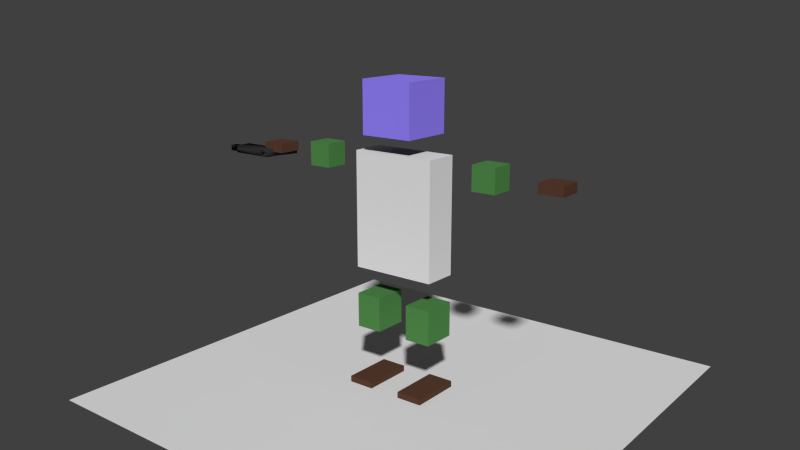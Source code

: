 # Source: Bodystyle_test.blend  (saved by Blender 2.75.0; exported with 4.5.12 LTS)
import bpy
from mathutils import Matrix  # noqa: F401  (used for matrix-valued properties, if any)

bpy.ops.wm.read_factory_settings(use_empty=True)
scene = bpy.context.scene
scene.name = 'Scene'

# ---- collections
col_collection_1 = bpy.data.collections.new('Collection 1'); scene.collection.children.link(col_collection_1)
col_collection_1.hide_render = True
col_collection_1.hide_viewport = True
col_collection_2 = bpy.data.collections.new('Collection 2'); scene.collection.children.link(col_collection_2)
col_collection_3 = bpy.data.collections.new('Collection 3'); scene.collection.children.link(col_collection_3)
col_collection_3.hide_render = True
col_collection_3.hide_viewport = True
col_collection_4 = bpy.data.collections.new('Collection 4'); scene.collection.children.link(col_collection_4)
col_collection_4.hide_render = True
col_collection_4.hide_viewport = True
col_collection_5 = bpy.data.collections.new('Collection 5'); scene.collection.children.link(col_collection_5)
col_collection_5.hide_render = True
col_collection_5.hide_viewport = True
col_collection_6 = bpy.data.collections.new('Collection 6'); scene.collection.children.link(col_collection_6)
col_collection_6.hide_render = True
col_collection_6.hide_viewport = True
col_collection_7 = bpy.data.collections.new('Collection 7'); scene.collection.children.link(col_collection_7)
col_collection_7.hide_render = True
col_collection_7.hide_viewport = True
col_collection_8 = bpy.data.collections.new('Collection 8'); scene.collection.children.link(col_collection_8)
col_collection_8.hide_render = True
col_collection_8.hide_viewport = True
col_collection_9 = bpy.data.collections.new('Collection 9'); scene.collection.children.link(col_collection_9)
col_collection_9.hide_render = True
col_collection_9.hide_viewport = True
col_collection_10 = bpy.data.collections.new('Collection 10'); scene.collection.children.link(col_collection_10)
col_collection_10.hide_render = True
col_collection_10.hide_viewport = True
col_collection_11 = bpy.data.collections.new('Collection 11'); scene.collection.children.link(col_collection_11)
col_collection_11.hide_render = True
col_collection_11.hide_viewport = True
col_collection_12 = bpy.data.collections.new('Collection 12'); scene.collection.children.link(col_collection_12)
col_collection_12.hide_render = True
col_collection_12.hide_viewport = True
col_collection_13 = bpy.data.collections.new('Collection 13'); scene.collection.children.link(col_collection_13)
col_collection_13.hide_render = True
col_collection_13.hide_viewport = True
col_collection_14 = bpy.data.collections.new('Collection 14'); scene.collection.children.link(col_collection_14)
col_collection_14.hide_render = True
col_collection_14.hide_viewport = True
col_collection_15 = bpy.data.collections.new('Collection 15'); scene.collection.children.link(col_collection_15)
col_collection_15.hide_render = True
col_collection_15.hide_viewport = True
col_collection_16 = bpy.data.collections.new('Collection 16'); scene.collection.children.link(col_collection_16)
col_collection_16.hide_render = True
col_collection_16.hide_viewport = True
col_collection_17 = bpy.data.collections.new('Collection 17'); scene.collection.children.link(col_collection_17)
col_collection_17.hide_render = True
col_collection_17.hide_viewport = True
col_collection_18 = bpy.data.collections.new('Collection 18'); scene.collection.children.link(col_collection_18)
col_collection_18.hide_render = True
col_collection_18.hide_viewport = True
col_collection_19 = bpy.data.collections.new('Collection 19'); scene.collection.children.link(col_collection_19)
col_collection_19.hide_render = True
col_collection_19.hide_viewport = True
col_collection_20 = bpy.data.collections.new('Collection 20'); scene.collection.children.link(col_collection_20)
col_collection_20.hide_render = True
col_collection_20.hide_viewport = True

# ---- materials (node trees are filled in below, after node groups)
mat_blank = bpy.data.materials.new('Blank')
mat_blank.alpha_threshold = 0.0
mat_blank.roughness = 0.5
mat_blank.specular_intensity = 0.0
mat_blank.line_color = (0.0, 0.0, 0.0, 1.0)
mat_pad = bpy.data.materials.new('Pad')
mat_pad.alpha_threshold = 0.0
mat_pad.diffuse_color = (0.07949, 0.25, 0.06848, 1.0)
mat_pad.roughness = 0.5
mat_pad.specular_intensity = 0.0
mat_gloot = bpy.data.materials.new('Gloot')
mat_gloot.alpha_threshold = 0.0
mat_gloot.diffuse_color = (0.102, 0.04667, 0.02978, 1.0)
mat_gloot.roughness = 0.5
mat_gloot.specular_intensity = 0.0
mat_head = bpy.data.materials.new('Head')
mat_head.alpha_threshold = 0.0
mat_head.diffuse_color = (0.3013, 0.2233, 1.0, 1.0)
mat_head.roughness = 0.5
mat_head.specular_intensity = 0.0
mat_gun = bpy.data.materials.new('Gun')
mat_gun.alpha_threshold = 0.0
mat_gun.diffuse_color = (0.02813, 0.02813, 0.02813, 1.0)
mat_gun.roughness = 0.5
mat_gun.specular_intensity = 0.0

# ---- material node trees

# ---- world
world_world = bpy.data.worlds.new('World'); scene.world = world_world
world_world.color = (0.05088, 0.05088, 0.05088)
world_world.use_sun_shadow = False
world_world.sun_shadow_jitter_overblur = 0.0
world_world.cycles.sampling_method = 'MANUAL'
world_world.cycles.sample_map_resolution = 256

# ---- cameras
cam_camera_001 = bpy.data.cameras.new('Camera.001')
cam_camera_001.clip_end = 42.4
cam_camera_001.lens = 35.0
cam_camera_001.sensor_width = 32.0
cam_camera_001.sensor_height = 18.0
cam_camera_001.display_size = 2.0
cam_camera_001.dof.focus_distance = 0.0

# ---- meshes
me_plane = bpy.data.meshes.new('Plane')
me_plane.from_pydata([(-1.0, -1.0, 0.0), (1.0, -1.0, 0.0), (-1.0, 1.0, 0.0), (1.0, 1.0, 0.0)], [], [(0, 1, 3, 2)])
me_plane.use_remesh_preserve_volume = False
me_plane.use_remesh_preserve_attributes = False
me_plane.use_mirror_vertex_groups = False
me_plane.update()
me_jointspaced = bpy.data.meshes.new('JointSpaced')
me_jointspaced.from_pydata([(0.5694, -0.608, 1.956), (0.5694, -0.608, 3.172), (0.5694, 0.608, 1.956), (0.5694, 0.608, 3.172), (1.503, -0.608, 1.956), (1.503, -0.608, 3.172), (1.503, 0.608, 1.956), (1.503, 0.608, 3.172), (0.5694, -1.057, 0.008845), (0.5694, -1.057, 0.2168), (0.5694, 0.7671, 0.008845), (0.5694, 0.7671, 0.2168), (1.503, -1.057, 0.008845), (1.503, -1.057, 0.2168), (1.503, 0.7671, 0.008845), (1.503, 0.7671, 0.2168), (0.0, -0.608, 4.122), (0.0, -0.608, 8.178), (0.0, 0.608, 4.122), (0.0, 0.608, 8.178), (1.513, -0.608, 4.122), (1.513, -0.608, 8.178), (1.513, 0.608, 4.122), (1.513, 0.608, 8.178), (2.94, -0.4183, 7.362), (2.94, -0.4183, 8.199), (2.94, 0.4183, 7.362), (2.94, 0.4183, 8.199), (3.777, -0.4183, 7.362), (3.777, -0.4183, 8.199), (3.777, 0.4183, 7.362), (3.777, 0.4183, 8.199), (5.219, -0.4183, 7.614), (5.219, -0.4183, 7.947), (5.219, 0.4183, 7.614), (5.219, 0.4183, 7.947), (6.055, -0.4183, 7.614), (6.055, -0.4183, 7.947), (6.055, 0.4183, 7.614), (6.055, 0.4183, 7.947), (0.0, -0.7277, 8.971), (0.0, -0.7277, 10.38), (0.0, 0.7277, 8.971), (0.0, 0.7277, 10.38), (0.7333, -0.7277, 8.971), (0.7333, -0.7277, 10.38), (0.7333, 0.7277, 8.971), (0.7333, 0.7277, 10.38)], [], [(1, 3, 2, 0), (3, 7, 6, 2), (7, 5, 4, 6), (5, 1, 0, 4), (0, 2, 6, 4), (5, 7, 3, 1), (9, 11, 10, 8), (11, 15, 14, 10), (15, 13, 12, 14), (13, 9, 8, 12), (8, 10, 14, 12), (13, 15, 11, 9), (25, 27, 26, 24), (19, 23, 22, 18), (23, 21, 20, 22), (21, 17, 16, 20), (16, 18, 22, 20), (21, 23, 19, 17), (27, 31, 30, 26), (31, 29, 28, 30), (29, 25, 24, 28), (24, 26, 30, 28), (29, 31, 27, 25), (33, 35, 34, 32), (35, 39, 38, 34), (39, 37, 36, 38), (37, 33, 32, 36), (32, 34, 38, 36), (37, 39, 35, 33), (43, 47, 46, 42), (47, 45, 44, 46), (45, 41, 40, 44), (40, 42, 46, 44), (45, 47, 43, 41)])
me_jointspaced.use_remesh_preserve_volume = False
me_jointspaced.use_remesh_preserve_attributes = False
me_jointspaced.use_mirror_vertex_groups = False
me_jointspaced.update()
me_jointspaced_001 = bpy.data.meshes.new('JointSpaced.001')
me_jointspaced_001.from_pydata([(-5.822, 0.5264, 7.725), (-6.085, -0.1387, 7.725), (-5.395, 0.5264, 7.725), (-5.658, -0.3718, 7.725), (-5.822, 0.5264, 7.458), (-6.085, -0.1387, 7.458), (-5.395, 0.5264, 7.458), (-5.658, -0.3718, 7.458), (-6.085, -0.7208, 7.725), (-5.658, -0.7208, 7.725), (-5.658, -0.7208, 7.458), (-6.085, -0.7208, 7.458), (-7.262, -0.1387, 7.458), (-7.262, -0.1387, 7.725), (-7.262, -0.7208, 7.458), (-7.262, -0.7208, 7.725), (-7.262, -0.3981, 7.49), (-7.262, -0.3981, 7.693), (-7.262, -0.667, 7.49), (-7.262, -0.667, 7.693), (-7.642, -0.3981, 7.49), (-7.642, -0.3981, 7.693), (-7.642, -0.667, 7.49), (-7.642, -0.667, 7.693), (-5.868, -0.7208, 7.692), (-5.749, -0.7208, 7.692), (-5.749, -0.7208, 7.492), (-5.868, -0.7208, 7.492), (-5.868, -0.752, 7.649), (-5.749, -0.752, 7.649), (-5.749, -0.752, 7.534), (-5.868, -0.752, 7.534), (-5.868, -0.8154, 7.692), (-5.749, -0.8154, 7.692), (-5.749, -0.8154, 7.492), (-5.868, -0.8154, 7.492), (-5.868, -0.8154, 7.649), (-5.749, -0.8154, 7.649), (-5.749, -0.8154, 7.534), (-5.868, -0.8154, 7.534), (-7.094, -0.7208, 7.573), (-7.094, -0.7208, 7.61), (-7.209, -0.7208, 7.573), (-7.209, -0.7208, 7.61), (-7.094, -0.8111, 7.573), (-7.094, -0.8111, 7.61), (-7.209, -0.8111, 7.573), (-7.209, -0.8111, 7.61), (0.5694, -0.608, 1.956), (0.5694, -0.608, 3.172), (0.5694, 0.608, 1.956), (0.5694, 0.608, 3.172), (1.503, -0.608, 1.956), (1.503, -0.608, 3.172), (1.503, 0.608, 1.956), (1.503, 0.608, 3.172), (0.5694, -1.057, 0.008845), (0.5694, -1.057, 0.2168), (0.5694, 0.7671, 0.008845), (0.5694, 0.7671, 0.2168), (1.503, -1.057, 0.008845), (1.503, -1.057, 0.2168), (1.503, 0.7671, 0.008845), (1.503, 0.7671, 0.2168), (1.513, -0.608, 4.122), (1.513, -0.608, 8.178), (1.513, 0.608, 4.122), (1.513, 0.608, 8.178), (2.94, -0.4183, 7.362), (2.94, -0.4183, 8.199), (2.94, 0.4183, 7.362), (2.94, 0.4183, 8.199), (3.777, -0.4183, 7.362), (3.777, -0.4183, 8.199), (3.777, 0.4183, 7.362), (3.777, 0.4183, 8.199), (5.219, -0.4183, 7.614), (5.219, -0.4183, 7.947), (5.219, 0.4183, 7.614), (5.219, 0.4183, 7.947), (6.055, -0.4183, 7.614), (6.055, -0.4183, 7.947), (6.055, 0.4183, 7.614), (6.055, 0.4183, 7.947), (0.9384, -0.9313, 8.773), (0.9384, -0.9313, 10.58), (0.9384, 0.9313, 8.773), (0.9384, 0.9313, 10.58), (-0.5694, -0.608, 1.956), (-0.5694, -0.608, 3.172), (-0.5694, 0.608, 1.956), (-0.5694, 0.608, 3.172), (-1.503, -0.608, 1.956), (-1.503, -0.608, 3.172), (-1.503, 0.608, 1.956), (-1.503, 0.608, 3.172), (-0.5694, -1.057, 0.008845), (-0.5694, -1.057, 0.2168), (-0.5694, 0.7671, 0.008845), (-0.5694, 0.7671, 0.2168), (-1.503, -1.057, 0.008845), (-1.503, -1.057, 0.2168), (-1.503, 0.7671, 0.008845), (-1.503, 0.7671, 0.2168), (-1.513, -0.608, 4.122), (-1.513, -0.608, 8.178), (-1.513, 0.608, 4.122), (-1.513, 0.608, 8.178), (-2.94, -0.4183, 7.362), (-2.94, -0.4183, 8.199), (-2.94, 0.4183, 7.362), (-2.94, 0.4183, 8.199), (-3.777, -0.4183, 7.362), (-3.777, -0.4183, 8.199), (-3.777, 0.4183, 7.362), (-3.777, 0.4183, 8.199), (-5.219, -0.4183, 7.614), (-5.219, -0.4183, 7.947), (-5.219, 0.4183, 7.614), (-5.219, 0.4183, 7.947), (-6.055, -0.4183, 7.614), (-6.055, -0.4183, 7.947), (-6.055, 0.4183, 7.614), (-6.055, 0.4183, 7.947), (-0.9384, -0.9313, 8.773), (-0.9384, -0.9313, 10.58), (-0.9384, 0.9313, 8.773), (-0.9384, 0.9313, 10.58)], [], [(1, 3, 2, 0), (3, 7, 6, 2), (7, 5, 4, 6), (5, 1, 0, 4), (0, 2, 6, 4), (1, 5, 12, 13), (8, 11, 27, 24), (7, 3, 9, 10), (5, 7, 10, 11), (3, 1, 8, 9), (14, 15, 19, 18), (8, 1, 13, 15), (14, 11, 40, 42), (5, 11, 14, 12), (16, 18, 22, 20), (12, 14, 18, 16), (13, 12, 16, 17), (15, 13, 17, 19), (21, 20, 22, 23), (17, 16, 20, 21), (19, 17, 21, 23), (18, 19, 23, 22), (28, 29, 37, 36), (10, 9, 25, 26), (11, 10, 26, 27), (9, 8, 24, 25), (31, 30, 29, 28), (30, 31, 39, 38), (24, 27, 31, 28), (26, 25, 29, 30), (35, 34, 38, 39), (33, 32, 36, 37), (29, 25, 33, 37), (31, 27, 35, 39), (27, 26, 34, 35), (25, 24, 32, 33), (24, 28, 36, 32), (26, 30, 38, 34), (41, 43, 47, 45), (15, 14, 42, 43), (11, 8, 41, 40), (8, 15, 43, 41), (44, 45, 47, 46), (40, 41, 45, 44), (42, 40, 44, 46), (43, 42, 46, 47), (49, 51, 50, 48), (51, 55, 54, 50), (55, 53, 52, 54), (53, 49, 48, 52), (48, 50, 54, 52), (53, 55, 51, 49), (57, 59, 58, 56), (59, 63, 62, 58), (63, 61, 60, 62), (61, 57, 56, 60), (56, 58, 62, 60), (61, 63, 59, 57), (69, 71, 70, 68), (67, 65, 64, 66), (71, 75, 74, 70), (75, 73, 72, 74), (73, 69, 68, 72), (68, 70, 74, 72), (73, 75, 71, 69), (77, 79, 78, 76), (79, 83, 82, 78), (83, 81, 80, 82), (81, 77, 76, 80), (76, 78, 82, 80), (81, 83, 79, 77), (125, 85, 87, 127), (87, 85, 84, 86), (66, 64, 104, 106), (66, 106, 107, 67), (124, 126, 86, 84), (89, 88, 90, 91), (91, 90, 94, 95), (95, 94, 92, 93), (93, 92, 88, 89), (88, 92, 94, 90), (93, 89, 91, 95), (97, 96, 98, 99), (99, 98, 102, 103), (103, 102, 100, 101), (101, 100, 96, 97), (96, 100, 102, 98), (101, 97, 99, 103), (109, 108, 110, 111), (107, 106, 104, 105), (111, 110, 114, 115), (115, 114, 112, 113), (113, 112, 108, 109), (108, 112, 114, 110), (113, 109, 111, 115), (117, 116, 118, 119), (119, 118, 122, 123), (123, 122, 120, 121), (121, 120, 116, 117), (116, 120, 122, 118), (121, 117, 119, 123), (86, 126, 127, 87), (127, 126, 124, 125), (64, 65, 105, 104), (65, 67, 107, 105), (125, 124, 84, 85)])
me_jointspaced_001.polygons.foreach_set('use_smooth', [1, 1, 1, 1, 1, 1, 1, 1, 1, 1, 1, 1, 1, 1, 1, 1, 1, 1, 1, 1, 1, 1, 1, 1, 1, 1, 1, 1, 1, 1, 1, 1, 1, 1, 1, 1, 1, 1, 1, 1, 1, 1, 1, 1, 1, 1, 0, 0, 0, 0, 0, 0, 0, 0, 0, 0, 0, 0, 0, 0, 0, 0, 0, 0, 0, 0, 0, 0, 0, 0, 0, 0, 0, 0, 0, 0, 0, 0, 0, 0, 0, 0, 0, 0, 0, 0, 0, 0, 0, 0, 0, 0, 0, 0, 0, 0, 0, 0, 0, 0, 0, 0, 0, 0, 0, 0])
me_jointspaced_001.polygons.foreach_set('material_index', [4, 4, 4, 4, 4, 4, 4, 4, 4, 4, 4, 4, 4, 4, 4, 4, 4, 4, 4, 4, 4, 4, 4, 4, 4, 4, 4, 4, 4, 4, 4, 4, 4, 4, 4, 4, 4, 4, 4, 4, 4, 4, 4, 4, 4, 4, 1, 1, 1, 1, 1, 1, 2, 2, 2, 2, 2, 2, 1, 0, 1, 1, 1, 1, 1, 2, 2, 2, 2, 2, 2, 3, 3, 0, 0, 3, 1, 1, 1, 1, 1, 1, 2, 2, 2, 2, 2, 2, 1, 0, 1, 1, 1, 1, 1, 2, 2, 2, 2, 2, 2, 3, 3, 0, 0, 3])
me_jointspaced_001.materials.append(mat_blank)
me_jointspaced_001.materials.append(mat_pad)
me_jointspaced_001.materials.append(mat_gloot)
me_jointspaced_001.materials.append(mat_head)
me_jointspaced_001.materials.append(mat_gun)
me_jointspaced_001.use_remesh_preserve_volume = False
me_jointspaced_001.use_remesh_preserve_attributes = False
me_jointspaced_001.use_mirror_vertex_groups = False
me_jointspaced_001.update()
me_jointspaced_002 = bpy.data.meshes.new('JointSpaced.002')
me_jointspaced_002.from_pydata([(-5.822, 0.5264, 7.725), (-6.085, -0.1387, 7.725), (-5.395, 0.5264, 7.725), (-5.658, -0.3718, 7.725), (-5.822, 0.5264, 7.458), (-6.085, -0.1387, 7.458), (-5.395, 0.5264, 7.458), (-5.658, -0.3718, 7.458), (-6.085, -0.7208, 7.725), (-5.658, -0.7208, 7.725), (-5.658, -0.7208, 7.458), (-6.085, -0.7208, 7.458), (-7.262, -0.1387, 7.458), (-7.262, -0.1387, 7.725), (-7.262, -0.7208, 7.458), (-7.262, -0.7208, 7.725), (-7.262, -0.3981, 7.49), (-7.262, -0.3981, 7.693), (-7.262, -0.667, 7.49), (-7.262, -0.667, 7.693), (-7.642, -0.3981, 7.49), (-7.642, -0.3981, 7.693), (-7.642, -0.667, 7.49), (-7.642, -0.667, 7.693), (-5.868, -0.7208, 7.692), (-5.749, -0.7208, 7.692), (-5.749, -0.7208, 7.492), (-5.868, -0.7208, 7.492), (-5.868, -0.752, 7.649), (-5.749, -0.752, 7.649), (-5.749, -0.752, 7.534), (-5.868, -0.752, 7.534), (-5.868, -0.8154, 7.692), (-5.749, -0.8154, 7.692), (-5.749, -0.8154, 7.492), (-5.868, -0.8154, 7.492), (-5.868, -0.8154, 7.649), (-5.749, -0.8154, 7.649), (-5.749, -0.8154, 7.534), (-5.868, -0.8154, 7.534), (-7.094, -0.7208, 7.573), (-7.094, -0.7208, 7.61), (-7.209, -0.7208, 7.573), (-7.209, -0.7208, 7.61), (-7.094, -0.8111, 7.573), (-7.094, -0.8111, 7.61), (-7.209, -0.8111, 7.573), (-7.209, -0.8111, 7.61), (0.5694, -0.608, 1.956), (0.5694, -0.608, 3.172), (0.5694, 0.608, 1.956), (0.5694, 0.608, 3.172), (1.503, -0.608, 1.956), (1.503, -0.608, 3.172), (1.503, 0.608, 1.956), (1.503, 0.608, 3.172), (0.5694, -1.057, 0.008845), (0.5694, -1.057, 0.2168), (0.5694, 0.7671, 0.008845), (0.5694, 0.7671, 0.2168), (1.503, -1.057, 0.008845), (1.503, -1.057, 0.2168), (1.503, 0.7671, 0.008845), (1.503, 0.7671, 0.2168), (1.513, -0.608, 4.122), (1.513, -0.608, 8.178), (1.513, 0.608, 4.122), (1.513, 0.608, 8.178), (2.94, -0.4183, 7.362), (2.94, -0.4183, 8.199), (2.94, 0.4183, 7.362), (2.94, 0.4183, 8.199), (3.777, -0.4183, 7.362), (3.777, -0.4183, 8.199), (3.777, 0.4183, 7.362), (3.777, 0.4183, 8.199), (5.219, -0.4183, 7.614), (5.219, -0.4183, 7.947), (5.219, 0.4183, 7.614), (5.219, 0.4183, 7.947), (6.055, -0.4183, 7.614), (6.055, -0.4183, 7.947), (6.055, 0.4183, 7.614), (6.055, 0.4183, 7.947), (0.9384, -0.9313, 8.773), (0.9384, -0.9313, 10.58), (0.9384, 0.9313, 8.773), (0.9384, 0.9313, 10.58), (-0.5694, -0.608, 1.956), (-0.5694, -0.608, 3.172), (-0.5694, 0.608, 1.956), (-0.5694, 0.608, 3.172), (-1.503, -0.608, 1.956), (-1.503, -0.608, 3.172), (-1.503, 0.608, 1.956), (-1.503, 0.608, 3.172), (-0.5694, -1.057, 0.008845), (-0.5694, -1.057, 0.2168), (-0.5694, 0.7671, 0.008845), (-0.5694, 0.7671, 0.2168), (-1.503, -1.057, 0.008845), (-1.503, -1.057, 0.2168), (-1.503, 0.7671, 0.008845), (-1.503, 0.7671, 0.2168), (-1.513, -0.608, 4.122), (-1.513, -0.608, 8.178), (-1.513, 0.608, 4.122), (-1.513, 0.608, 8.178), (-2.94, -0.4183, 7.362), (-2.94, -0.4183, 8.199), (-2.94, 0.4183, 7.362), (-2.94, 0.4183, 8.199), (-3.777, -0.4183, 7.362), (-3.777, -0.4183, 8.199), (-3.777, 0.4183, 7.362), (-3.777, 0.4183, 8.199), (-5.219, -0.4183, 7.614), (-5.219, -0.4183, 7.947), (-5.219, 0.4183, 7.614), (-5.219, 0.4183, 7.947), (-6.055, -0.4183, 7.614), (-6.055, -0.4183, 7.947), (-6.055, 0.4183, 7.614), (-6.055, 0.4183, 7.947), (-0.9384, -0.9313, 8.773), (-0.9384, -0.9313, 10.58), (-0.9384, 0.9313, 8.773), (-0.9384, 0.9313, 10.58)], [], [(1, 3, 2, 0), (3, 7, 6, 2), (7, 5, 4, 6), (5, 1, 0, 4), (0, 2, 6, 4), (1, 5, 12, 13), (8, 11, 27, 24), (7, 3, 9, 10), (5, 7, 10, 11), (3, 1, 8, 9), (14, 15, 19, 18), (8, 1, 13, 15), (14, 11, 40, 42), (5, 11, 14, 12), (16, 18, 22, 20), (12, 14, 18, 16), (13, 12, 16, 17), (15, 13, 17, 19), (21, 20, 22, 23), (17, 16, 20, 21), (19, 17, 21, 23), (18, 19, 23, 22), (28, 29, 37, 36), (10, 9, 25, 26), (11, 10, 26, 27), (9, 8, 24, 25), (31, 30, 29, 28), (30, 31, 39, 38), (24, 27, 31, 28), (26, 25, 29, 30), (35, 34, 38, 39), (33, 32, 36, 37), (29, 25, 33, 37), (31, 27, 35, 39), (27, 26, 34, 35), (25, 24, 32, 33), (24, 28, 36, 32), (26, 30, 38, 34), (41, 43, 47, 45), (15, 14, 42, 43), (11, 8, 41, 40), (8, 15, 43, 41), (44, 45, 47, 46), (40, 41, 45, 44), (42, 40, 44, 46), (43, 42, 46, 47), (49, 51, 50, 48), (51, 55, 54, 50), (55, 53, 52, 54), (53, 49, 48, 52), (48, 50, 54, 52), (53, 55, 51, 49), (57, 59, 58, 56), (59, 63, 62, 58), (63, 61, 60, 62), (61, 57, 56, 60), (56, 58, 62, 60), (61, 63, 59, 57), (69, 71, 70, 68), (67, 65, 64, 66), (71, 75, 74, 70), (75, 73, 72, 74), (73, 69, 68, 72), (68, 70, 74, 72), (73, 75, 71, 69), (77, 79, 78, 76), (79, 83, 82, 78), (83, 81, 80, 82), (81, 77, 76, 80), (76, 78, 82, 80), (81, 83, 79, 77), (125, 85, 87, 127), (87, 85, 84, 86), (66, 64, 104, 106), (66, 106, 107, 67), (124, 126, 86, 84), (89, 88, 90, 91), (91, 90, 94, 95), (95, 94, 92, 93), (93, 92, 88, 89), (88, 92, 94, 90), (93, 89, 91, 95), (97, 96, 98, 99), (99, 98, 102, 103), (103, 102, 100, 101), (101, 100, 96, 97), (96, 100, 102, 98), (101, 97, 99, 103), (109, 108, 110, 111), (107, 106, 104, 105), (111, 110, 114, 115), (115, 114, 112, 113), (113, 112, 108, 109), (108, 112, 114, 110), (113, 109, 111, 115), (117, 116, 118, 119), (119, 118, 122, 123), (123, 122, 120, 121), (121, 120, 116, 117), (116, 120, 122, 118), (121, 117, 119, 123), (86, 126, 127, 87), (127, 126, 124, 125), (64, 65, 105, 104), (65, 67, 107, 105), (125, 124, 84, 85)])
me_jointspaced_002.polygons.foreach_set('use_smooth', [1, 1, 1, 1, 1, 1, 1, 1, 1, 1, 1, 1, 1, 1, 1, 1, 1, 1, 1, 1, 1, 1, 1, 1, 1, 1, 1, 1, 1, 1, 1, 1, 1, 1, 1, 1, 1, 1, 1, 1, 1, 1, 1, 1, 1, 1, 0, 0, 0, 0, 0, 0, 0, 0, 0, 0, 0, 0, 0, 0, 0, 0, 0, 0, 0, 0, 0, 0, 0, 0, 0, 0, 0, 0, 0, 0, 0, 0, 0, 0, 0, 0, 0, 0, 0, 0, 0, 0, 0, 0, 0, 0, 0, 0, 0, 0, 0, 0, 0, 0, 0, 0, 0, 0, 0, 0])
me_jointspaced_002.polygons.foreach_set('material_index', [4, 4, 4, 4, 4, 4, 4, 4, 4, 4, 4, 4, 4, 4, 4, 4, 4, 4, 4, 4, 4, 4, 4, 4, 4, 4, 4, 4, 4, 4, 4, 4, 4, 4, 4, 4, 4, 4, 4, 4, 4, 4, 4, 4, 4, 4, 1, 1, 1, 1, 1, 1, 2, 2, 2, 2, 2, 2, 1, 0, 1, 1, 1, 1, 1, 2, 2, 2, 2, 2, 2, 3, 3, 0, 0, 3, 1, 1, 1, 1, 1, 1, 2, 2, 2, 2, 2, 2, 1, 0, 1, 1, 1, 1, 1, 2, 2, 2, 2, 2, 2, 3, 3, 0, 0, 3])
me_jointspaced_002.materials.append(mat_blank)
me_jointspaced_002.materials.append(mat_pad)
me_jointspaced_002.materials.append(mat_gloot)
me_jointspaced_002.materials.append(mat_head)
me_jointspaced_002.materials.append(mat_gun)
me_jointspaced_002.use_remesh_preserve_volume = False
me_jointspaced_002.use_remesh_preserve_attributes = False
me_jointspaced_002.use_mirror_vertex_groups = False
me_jointspaced_002.update()

# ---- curves / text
txt_text = bpy.data.curves.new('Text', 'FONT')
txt_text.dimensions = '2D'
txt_text.body = 'CodeVoid Animation Test 0001'
txt_text.use_path_clamp = True
txt_text.bevel_resolution = 0
txt_text.render_resolution_u = 12
txt_text.underline_height = 0.0
arm_gunbone_001 = bpy.data.armatures.new('GunBone.001')  # bones are not reproduced
arm_gunbone_004 = bpy.data.armatures.new('GunBone.004')  # bones are not reproduced

# ---- objects
ob_camera = bpy.data.objects.new('Camera', cam_camera_001)
ob_plane = bpy.data.objects.new('Plane', me_plane)
ob_cube = bpy.data.objects.new('Cube', me_jointspaced)
ob_gunbone = bpy.data.objects.new('GunBone', arm_gunbone_001)
ob_cube_001 = bpy.data.objects.new('Cube.001', me_jointspaced_001)
ob_gunbone_003 = bpy.data.objects.new('GunBone.003', arm_gunbone_004)
ob_cube_002 = bpy.data.objects.new('Cube.002', me_jointspaced_002)
ob_text = bpy.data.objects.new('Text', txt_text)

# ---- transforms, parenting, visibility, modifiers, constraints
ob_camera.location = (17.3, -22.22, 13.36)
ob_camera.rotation_euler = (1.306, -5.521e-06, 0.6658)
ob_camera.lineart.crease_threshold = 0.0
ob_plane.location = (0.0, 0.0, 0.0)
ob_plane.scale = (8.0, 8.0, 8.0)
ob_plane.lineart.crease_threshold = 0.0
ob_cube.location = (0.0, 0.0, 0.0)
ob_cube.lineart.crease_threshold = 0.0
_vg = ob_cube.vertex_groups.new(name='Group')
_m = ob_cube.modifiers.new('Mirror', 'MIRROR')
_m.use_clip = True
ob_gunbone.location = (0.0, 0.0, 0.0)
ob_gunbone.show_in_front = True
ob_gunbone.lineart.crease_threshold = 0.0
ob_cube_001.parent = ob_gunbone
ob_cube_001.location = (0.0, 0.0, 0.0)
ob_cube_001.lineart.crease_threshold = 0.0
_vg = ob_cube_001.vertex_groups.new(name='Torso')
for _i, _w in zip([64, 65, 66, 67, 84, 86, 104, 105, 106, 107, 125, 126, 127], [1.0, 1.0, 0.9848, 1.0, 0.0, 0.0, 1.0, 0.9998, 1.0, 0.9868, 0.0, 0.0, 0.0]): _vg.add([_i], _w, 'REPLACE')
_vg = ob_cube_001.vertex_groups.new(name='Head')
_vg.add([84, 85, 86, 87, 124, 125, 126, 127], 1.0, 'REPLACE')
_vg = ob_cube_001.vertex_groups.new(name='L_elbow')
_vg.add([68, 69, 70, 71, 72, 73, 74, 75], 1.0, 'REPLACE')
_vg = ob_cube_001.vertex_groups.new(name='L_hand')
_vg.add([76, 77, 78, 79, 80, 81, 82, 83], 1.0, 'REPLACE')
_vg = ob_cube_001.vertex_groups.new(name='R_elbow')
_vg.add([108, 109, 110, 111, 112, 113, 114, 115], 1.0, 'REPLACE')
_vg = ob_cube_001.vertex_groups.new(name='R_hand')
_vg.add([116, 117, 118, 119, 120, 121, 122, 123], 1.0, 'REPLACE')
_vg = ob_cube_001.vertex_groups.new(name='L_knee')
for _i, _w in zip([48, 49, 50, 51, 52, 53, 54, 55, 58, 59, 62, 63, 64, 66, 104, 106], [1.0, 1.0, 1.0, 1.0, 1.0, 1.0, 1.0, 1.0, 0.0008587, 3.416e-10, 1.541e-11, 1.843e-10, 2.099e-05, 0.0181, 0.07178, 0.02083]): _vg.add([_i], _w, 'REPLACE')
_vg = ob_cube_001.vertex_groups.new(name='L_foot')
for _i, _w in zip([56, 57, 58, 59, 60, 61, 62, 63], [0.9857, 0.9999, 1.0, 1.0, 1.0, 0.9981, 1.0, 1.0]): _vg.add([_i], _w, 'REPLACE')
_vg = ob_cube_001.vertex_groups.new(name='R_knee')
for _i, _w in zip([58, 59, 64, 66, 88, 89, 90, 91, 92, 93, 94, 95, 98, 99, 100, 102, 103, 104, 106], [0.0, 0.0, 0.0, 0.0, 1.0, 1.0, 1.0, 1.0, 1.0, 1.0, 1.0, 1.0, 6.279e-09, 0.0, 0.0, 4.012e-10, 9.178e-09, 0.0, 0.0]): _vg.add([_i], _w, 'REPLACE')
_vg = ob_cube_001.vertex_groups.new(name='R_foot')
for _i, _w in zip([96, 97, 98, 99, 100, 101, 102, 103], [1.0, 0.9994, 1.0, 1.0, 1.0, 1.0, 1.0, 1.0]): _vg.add([_i], _w, 'REPLACE')
_vg = ob_cube_001.vertex_groups.new(name='L_shoulder')
for _i, _w in zip([48, 49, 50, 51, 52, 53, 55, 64, 65, 66, 67, 69, 70, 71, 72, 73, 74, 75, 78, 79, 80, 81, 82, 83, 84, 85, 86, 89, 91, 93, 95, 104, 105, 106, 107, 108, 109, 110, 111, 113, 114, 115, 116, 117, 118, 119, 121, 122, 123, 126], [0.0, 0.0, 0.0, 0.0, 0.0, 0.0, 0.0, 0.0001285, 5.2e-19, 0.0002727, 4.811e-27, 0.0, 0.0, 0.0, 0.0, 0.0, 0.0, 0.0, 0.0, 0.0, 0.0, 0.0, 0.0, 0.0, 2.699e-30, 0.0, 0.0, 0.0, 0.0, 0.0, 0.0, 0.0, 0.0, 0.0, 0.0, 0.0, 0.0, 0.0, 0.0, 0.0, 0.0, 0.0, 0.0, 0.0, 0.0, 0.0, 0.0, 0.0, 0.0, 0.0]): _vg.add([_i], _w, 'REPLACE')
_vg = ob_cube_001.vertex_groups.new(name='R_shoulder')
for _i, _w in zip([49, 51, 53, 55, 64, 66, 67, 73, 75, 77, 78, 79, 84, 86, 89, 91, 93, 95, 104, 105, 106, 107, 108, 109, 110, 111, 112, 113, 114, 124, 126], [0.0, 0.0, 0.0, 0.0, 0.0, 0.0, 0.002338, 0.0, 0.0, 0.0, 0.0, 0.0, 0.0, 0.0, 0.0, 0.0, 0.0, 0.0, 4.695e-06, 1.463e-10, 2.001e-08, 3.807e-08, 0.0, 0.0, 0.0, 0.0, 0.0, 0.0, 0.0, 0.0, 0.0]): _vg.add([_i], _w, 'REPLACE')
_vg = ob_cube_001.vertex_groups.new(name='Gun')
_vg.add([0, 1, 2, 3, 4, 5, 6, 7, 8, 9, 10, 11, 12, 13, 14, 15, 16, 17, 18, 19, 20, 21, 22, 23, 24, 25, 26, 27, 28, 29, 30, 31, 32, 33, 34, 35, 36, 37, 38, 39, 40, 41, 42, 43, 44, 45, 46, 47], 1.0, 'REPLACE')
_m = ob_cube_001.modifiers.new('Armature', 'ARMATURE')
_m.object = ob_gunbone
ob_gunbone_003.location = (0.0, 0.0, 0.0)
ob_gunbone_003.show_in_front = True
ob_gunbone_003.lineart.crease_threshold = 0.0
ob_cube_002.parent = ob_gunbone_003
ob_cube_002.location = (0.0, 0.0, 0.0)
ob_cube_002.lineart.crease_threshold = 0.0
_vg = ob_cube_002.vertex_groups.new(name='Torso')
for _i, _w in zip([64, 65, 66, 67, 84, 86, 104, 105, 106, 107, 125, 126, 127], [1.0, 1.0, 0.9848, 1.0, 0.0, 0.0, 1.0, 0.9998, 1.0, 0.9868, 0.0, 0.0, 0.0]): _vg.add([_i], _w, 'REPLACE')
_vg = ob_cube_002.vertex_groups.new(name='Head')
_vg.add([84, 85, 86, 87, 124, 125, 126, 127], 1.0, 'REPLACE')
_vg = ob_cube_002.vertex_groups.new(name='L_elbow')
_vg.add([68, 69, 70, 71, 72, 73, 74, 75], 1.0, 'REPLACE')
_vg = ob_cube_002.vertex_groups.new(name='L_hand')
_vg.add([76, 77, 78, 79, 80, 81, 82, 83], 1.0, 'REPLACE')
_vg = ob_cube_002.vertex_groups.new(name='R_elbow')
_vg.add([108, 109, 110, 111, 112, 113, 114, 115], 1.0, 'REPLACE')
_vg = ob_cube_002.vertex_groups.new(name='R_hand')
_vg.add([116, 117, 118, 119, 120, 121, 122, 123], 1.0, 'REPLACE')
_vg = ob_cube_002.vertex_groups.new(name='L_knee')
for _i, _w in zip([48, 49, 50, 51, 52, 53, 54, 55, 58, 59, 62, 63, 64, 66, 104, 106], [1.0, 1.0, 1.0, 1.0, 1.0, 1.0, 1.0, 1.0, 0.0008587, 3.416e-10, 1.541e-11, 1.843e-10, 2.099e-05, 0.0181, 0.07178, 0.02083]): _vg.add([_i], _w, 'REPLACE')
_vg = ob_cube_002.vertex_groups.new(name='L_foot')
for _i, _w in zip([56, 57, 58, 59, 60, 61, 62, 63], [0.9857, 0.9999, 1.0, 1.0, 1.0, 0.9981, 1.0, 1.0]): _vg.add([_i], _w, 'REPLACE')
_vg = ob_cube_002.vertex_groups.new(name='R_knee')
for _i, _w in zip([58, 59, 64, 66, 88, 89, 90, 91, 92, 93, 94, 95, 98, 99, 100, 102, 103, 104, 106], [0.0, 0.0, 0.0, 0.0, 1.0, 1.0, 1.0, 1.0, 1.0, 1.0, 1.0, 1.0, 6.279e-09, 0.0, 0.0, 4.012e-10, 9.178e-09, 0.0, 0.0]): _vg.add([_i], _w, 'REPLACE')
_vg = ob_cube_002.vertex_groups.new(name='R_foot')
for _i, _w in zip([96, 97, 98, 99, 100, 101, 102, 103], [1.0, 0.9994, 1.0, 1.0, 1.0, 1.0, 1.0, 1.0]): _vg.add([_i], _w, 'REPLACE')
_vg = ob_cube_002.vertex_groups.new(name='L_shoulder')
for _i, _w in zip([48, 49, 50, 51, 52, 53, 55, 64, 65, 66, 67, 69, 70, 71, 72, 73, 74, 75, 78, 79, 80, 81, 82, 83, 84, 85, 86, 89, 91, 93, 95, 104, 105, 106, 107, 108, 109, 110, 111, 113, 114, 115, 116, 117, 118, 119, 121, 122, 123, 126], [0.0, 0.0, 0.0, 0.0, 0.0, 0.0, 0.0, 0.0001285, 5.2e-19, 0.0002727, 4.811e-27, 0.0, 0.0, 0.0, 0.0, 0.0, 0.0, 0.0, 0.0, 0.0, 0.0, 0.0, 0.0, 0.0, 2.699e-30, 0.0, 0.0, 0.0, 0.0, 0.0, 0.0, 0.0, 0.0, 0.0, 0.0, 0.0, 0.0, 0.0, 0.0, 0.0, 0.0, 0.0, 0.0, 0.0, 0.0, 0.0, 0.0, 0.0, 0.0, 0.0]): _vg.add([_i], _w, 'REPLACE')
_vg = ob_cube_002.vertex_groups.new(name='R_shoulder')
for _i, _w in zip([49, 51, 53, 55, 64, 66, 67, 73, 75, 77, 78, 79, 84, 86, 89, 91, 93, 95, 104, 105, 106, 107, 108, 109, 110, 111, 112, 113, 114, 124, 126], [0.0, 0.0, 0.0, 0.0, 0.0, 0.0, 0.002338, 0.0, 0.0, 0.0, 0.0, 0.0, 0.0, 0.0, 0.0, 0.0, 0.0, 0.0, 4.695e-06, 1.463e-10, 2.001e-08, 3.807e-08, 0.0, 0.0, 0.0, 0.0, 0.0, 0.0, 0.0, 0.0, 0.0]): _vg.add([_i], _w, 'REPLACE')
_vg = ob_cube_002.vertex_groups.new(name='Gun')
_vg.add([0, 1, 2, 3, 4, 5, 6, 7, 8, 9, 10, 11, 12, 13, 14, 15, 16, 17, 18, 19, 20, 21, 22, 23, 24, 25, 26, 27, 28, 29, 30, 31, 32, 33, 34, 35, 36, 37, 38, 39, 40, 41, 42, 43, 44, 45, 46, 47], 1.0, 'REPLACE')
_m = ob_cube_002.modifiers.new('Armature', 'ARMATURE')
_m.object = ob_gunbone_003
ob_text.location = (-9.942, -7.588, 12.34)
ob_text.rotation_euler = (1.306, 0.0, 0.6658)
ob_text.scale = (0.6092, 0.6092, 0.6092)
ob_text.lineart.crease_threshold = 0.0

# ---- collection membership
col_collection_1.objects.link(ob_camera)
col_collection_1.objects.link(ob_plane)
col_collection_1.objects.link(ob_cube)
col_collection_2.objects.link(ob_camera)
col_collection_2.objects.link(ob_plane)
col_collection_2.objects.link(ob_gunbone)
col_collection_2.objects.link(ob_cube_001)
col_collection_3.objects.link(ob_camera)
col_collection_3.objects.link(ob_plane)
col_collection_3.objects.link(ob_cube_001)
col_collection_4.objects.link(ob_gunbone_003)
col_collection_4.objects.link(ob_cube_002)
col_collection_4.objects.link(ob_camera)
col_collection_4.objects.link(ob_plane)
col_collection_5.objects.link(ob_text)
col_collection_5.objects.link(ob_cube_002)
col_collection_5.objects.link(ob_camera)
col_collection_5.objects.link(ob_plane)
col_collection_6.objects.link(ob_camera)
col_collection_7.objects.link(ob_camera)
col_collection_8.objects.link(ob_camera)
col_collection_9.objects.link(ob_camera)
col_collection_10.objects.link(ob_camera)
col_collection_11.objects.link(ob_camera)
col_collection_12.objects.link(ob_camera)
col_collection_13.objects.link(ob_camera)
col_collection_14.objects.link(ob_camera)
col_collection_15.objects.link(ob_camera)
col_collection_16.objects.link(ob_camera)
col_collection_17.objects.link(ob_camera)
col_collection_18.objects.link(ob_camera)
col_collection_19.objects.link(ob_camera)
col_collection_20.objects.link(ob_camera)

# ---- scene / render settings (as saved in the file)
scene.camera = ob_camera
scene.frame_start = 0; scene.frame_end = 212; scene.frame_set(143)
scene.render.engine = 'CYCLES'
scene.render.image_settings.color_mode = 'RGB'
scene.render.resolution_x = 1280
scene.render.resolution_y = 720
scene.render.fps = 30
scene.render.dither_intensity = 0.0
scene.render.use_compositing = False
scene.cycles.use_denoising = False
scene.cycles.samples = 50
scene.cycles.sampling_pattern = 'TABULATED_SOBOL'
scene.cycles.light_sampling_threshold = 0.0
scene.cycles.use_adaptive_sampling = False
scene.cycles.use_light_tree = False
scene.cycles.caustics_reflective = False
scene.cycles.caustics_refractive = False
scene.cycles.blur_glossy = 0.0
scene.cycles.max_bounces = 1
scene.cycles.diffuse_bounces = 1
scene.cycles.transmission_bounces = 4
scene.cycles.volume_bounces = 2
scene.cycles.transparent_max_bounces = 0
scene.cycles.pixel_filter_type = 'GAUSSIAN'
scene.cycles.sample_clamp_indirect = 0.0
scene.view_settings.view_transform = 'Standard'
bpy.context.view_layer.update()

# ---- added for rendering (the .blend has no usable light): sun
light_auto_sun = bpy.data.lights.new('AutoSun', 'SUN')
light_auto_sun.energy = 3.0
light_auto_sun.angle = 0.0523599
ob_auto_sun = bpy.data.objects.new('AutoSun', light_auto_sun)
scene.collection.objects.link(ob_auto_sun)
ob_auto_sun.rotation_euler = (0.872665, 0.174533, 0.523599)
bpy.context.view_layer.update()
